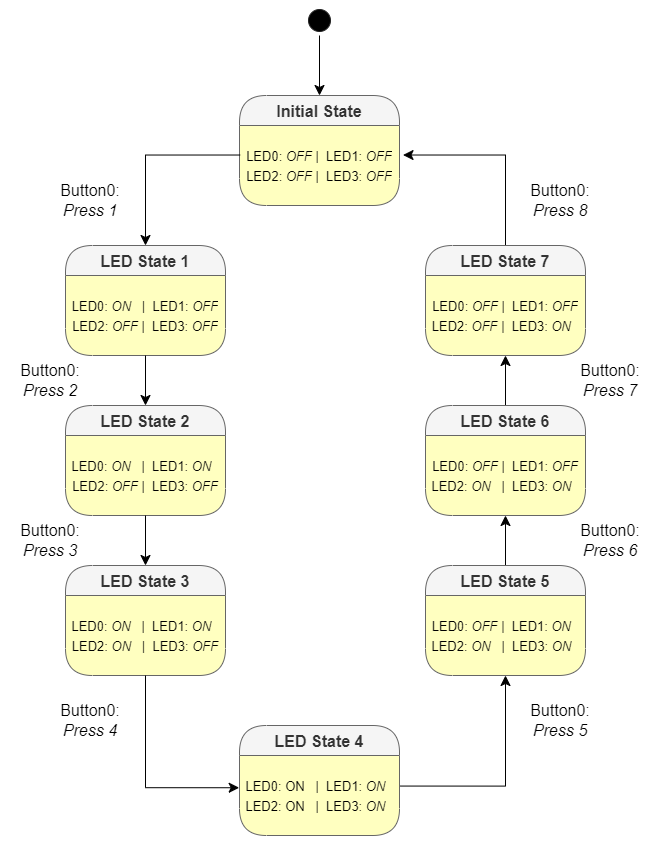

The diagram above was exported from draw.io. Its source (the exported page's mxGraphModel, read from the mxfile embedded in the PNG):
<mxGraphModel dx="1400" dy="895" grid="1" gridSize="10" guides="1" tooltips="1" connect="1" arrows="1" fold="1" page="1" pageScale="1" pageWidth="827" pageHeight="1169" math="0" shadow="0">
  <root>
    <mxCell id="WIyWlLk6GJQsqaUBKTNV-0" />
    <mxCell id="WIyWlLk6GJQsqaUBKTNV-1" parent="WIyWlLk6GJQsqaUBKTNV-0" />
    <mxCell id="X0LY3YthTv1reKftoJkV-40" style="edgeStyle=none;curved=1;rounded=0;orthogonalLoop=1;jettySize=auto;html=1;entryX=0.5;entryY=0;entryDx=0;entryDy=0;fontSize=12;startSize=8;endSize=8;" edge="1" parent="WIyWlLk6GJQsqaUBKTNV-1" source="X0LY3YthTv1reKftoJkV-0" target="X0LY3YthTv1reKftoJkV-8">
      <mxGeometry relative="1" as="geometry" />
    </mxCell>
    <mxCell id="X0LY3YthTv1reKftoJkV-0" value="" style="ellipse;html=1;shape=startState;fillColor=#000000;strokeColor=#242424;fontSize=16;" vertex="1" parent="WIyWlLk6GJQsqaUBKTNV-1">
      <mxGeometry x="399" y="100" width="30" height="30" as="geometry" />
    </mxCell>
    <mxCell id="X0LY3YthTv1reKftoJkV-8" value="Initial State" style="swimlane;fontStyle=1;align=center;verticalAlign=middle;childLayout=stackLayout;horizontal=1;startSize=30;horizontalStack=0;resizeParent=0;resizeLast=1;container=0;fontColor=#333333;collapsible=0;rounded=1;arcSize=30;strokeColor=#666666;fillColor=#f5f5f5;swimlaneFillColor=#ffffc0;dropTarget=0;fontSize=16;" vertex="1" parent="WIyWlLk6GJQsqaUBKTNV-1">
      <mxGeometry x="334" y="190" width="160" height="110" as="geometry" />
    </mxCell>
    <mxCell id="X0LY3YthTv1reKftoJkV-9" value="&lt;font style=&quot;font-size: 13px;&quot;&gt;LED0: &lt;i&gt;OFF&lt;/i&gt; |&amp;nbsp; LED1: &lt;i&gt;OFF&lt;/i&gt;&lt;br&gt;LED2: &lt;i&gt;OFF&lt;/i&gt; |&amp;nbsp; LED3: &lt;i&gt;OFF&lt;/i&gt;&lt;/font&gt;" style="text;html=1;strokeColor=none;fillColor=none;align=center;verticalAlign=middle;spacingLeft=4;spacingRight=4;whiteSpace=wrap;overflow=hidden;rotatable=0;fontColor=#000000;fontSize=16;" vertex="1" parent="X0LY3YthTv1reKftoJkV-8">
      <mxGeometry y="30" width="160" height="80" as="geometry" />
    </mxCell>
    <mxCell id="X0LY3YthTv1reKftoJkV-13" value="LED State 3" style="swimlane;fontStyle=1;align=center;verticalAlign=middle;childLayout=stackLayout;horizontal=1;startSize=30;horizontalStack=0;resizeParent=0;resizeLast=1;container=0;fontColor=#333333;collapsible=0;rounded=1;arcSize=30;strokeColor=#666666;fillColor=#f5f5f5;swimlaneFillColor=#ffffc0;dropTarget=0;fontSize=16;" vertex="1" parent="WIyWlLk6GJQsqaUBKTNV-1">
      <mxGeometry x="160" y="660" width="160" height="110" as="geometry" />
    </mxCell>
    <mxCell id="X0LY3YthTv1reKftoJkV-14" value="&lt;font style=&quot;font-size: 13px;&quot;&gt;LED0: &lt;i&gt;ON&lt;/i&gt;&amp;nbsp; &amp;nbsp;|&amp;nbsp; LED1: &lt;i&gt;ON&lt;/i&gt;&amp;nbsp;&amp;nbsp;&lt;br&gt;LED2: &lt;i&gt;ON&lt;/i&gt;&amp;nbsp; &amp;nbsp;|&amp;nbsp; LED3: &lt;i&gt;OFF&lt;/i&gt;&lt;/font&gt;" style="text;html=1;strokeColor=none;fillColor=none;align=center;verticalAlign=middle;spacingLeft=4;spacingRight=4;whiteSpace=wrap;overflow=hidden;rotatable=0;fontColor=#000000;fontSize=16;" vertex="1" parent="X0LY3YthTv1reKftoJkV-13">
      <mxGeometry y="30" width="160" height="80" as="geometry" />
    </mxCell>
    <mxCell id="X0LY3YthTv1reKftoJkV-37" style="edgeStyle=none;curved=1;rounded=0;orthogonalLoop=1;jettySize=auto;html=1;entryX=0;entryY=0;entryDx=0;entryDy=0;fontSize=12;startSize=8;endSize=8;" edge="1" parent="WIyWlLk6GJQsqaUBKTNV-1" source="X0LY3YthTv1reKftoJkV-15" target="X0LY3YthTv1reKftoJkV-28">
      <mxGeometry relative="1" as="geometry" />
    </mxCell>
    <mxCell id="X0LY3YthTv1reKftoJkV-15" value="LED State 5" style="swimlane;fontStyle=1;align=center;verticalAlign=middle;childLayout=stackLayout;horizontal=1;startSize=30;horizontalStack=0;resizeParent=0;resizeLast=1;container=0;fontColor=#333333;collapsible=0;rounded=1;arcSize=30;strokeColor=#666666;fillColor=#f5f5f5;swimlaneFillColor=#ffffc0;dropTarget=0;fontSize=16;" vertex="1" parent="WIyWlLk6GJQsqaUBKTNV-1">
      <mxGeometry x="520" y="660" width="160" height="110" as="geometry" />
    </mxCell>
    <mxCell id="X0LY3YthTv1reKftoJkV-16" value="&lt;font style=&quot;font-size: 13px;&quot;&gt;LED0: &lt;i&gt;OFF&lt;/i&gt; |&amp;nbsp; LED1: &lt;i&gt;ON&lt;/i&gt;&amp;nbsp;&amp;nbsp;&lt;br&gt;LED2: &lt;i&gt;ON&lt;/i&gt;&amp;nbsp; &amp;nbsp;|&amp;nbsp; LED3: &lt;i&gt;ON&lt;/i&gt;&amp;nbsp;&amp;nbsp;&lt;/font&gt;" style="text;html=1;strokeColor=none;fillColor=none;align=center;verticalAlign=middle;spacingLeft=4;spacingRight=4;whiteSpace=wrap;overflow=hidden;rotatable=0;fontColor=#000000;fontSize=16;" vertex="1" parent="X0LY3YthTv1reKftoJkV-15">
      <mxGeometry y="30" width="160" height="80" as="geometry" />
    </mxCell>
    <mxCell id="X0LY3YthTv1reKftoJkV-17" value="LED State 4" style="swimlane;fontStyle=1;align=center;verticalAlign=middle;childLayout=stackLayout;horizontal=1;startSize=30;horizontalStack=0;resizeParent=0;resizeLast=1;container=0;fontColor=#333333;collapsible=0;rounded=1;arcSize=30;strokeColor=#666666;fillColor=#f5f5f5;swimlaneFillColor=#ffffc0;dropTarget=0;fontSize=16;" vertex="1" parent="WIyWlLk6GJQsqaUBKTNV-1">
      <mxGeometry x="334" y="820" width="160" height="110" as="geometry" />
    </mxCell>
    <mxCell id="X0LY3YthTv1reKftoJkV-18" value="&lt;font style=&quot;font-size: 13px;&quot;&gt;LED0: ON&amp;nbsp; &amp;nbsp;|&amp;nbsp; LED1: &lt;i&gt;ON&lt;/i&gt;&amp;nbsp;&amp;nbsp;&lt;br&gt;LED2: ON&amp;nbsp; &amp;nbsp;|&amp;nbsp; LED3: &lt;i&gt;ON&lt;/i&gt;&amp;nbsp;&amp;nbsp;&lt;/font&gt;" style="text;html=1;strokeColor=none;fillColor=none;align=center;verticalAlign=middle;spacingLeft=4;spacingRight=4;whiteSpace=wrap;overflow=hidden;rotatable=0;fontColor=#000000;fontSize=16;" vertex="1" parent="X0LY3YthTv1reKftoJkV-17">
      <mxGeometry y="30" width="160" height="80" as="geometry" />
    </mxCell>
    <mxCell id="X0LY3YthTv1reKftoJkV-39" style="edgeStyle=elbowEdgeStyle;rounded=0;orthogonalLoop=1;jettySize=auto;html=1;entryX=1.022;entryY=0.369;entryDx=0;entryDy=0;entryPerimeter=0;fontSize=12;startSize=8;endSize=8;exitX=0.5;exitY=0;exitDx=0;exitDy=0;" edge="1" parent="WIyWlLk6GJQsqaUBKTNV-1" source="X0LY3YthTv1reKftoJkV-19" target="X0LY3YthTv1reKftoJkV-9">
      <mxGeometry relative="1" as="geometry">
        <Array as="points">
          <mxPoint x="600" y="280" />
        </Array>
      </mxGeometry>
    </mxCell>
    <mxCell id="X0LY3YthTv1reKftoJkV-19" value="LED State 7" style="swimlane;fontStyle=1;align=center;verticalAlign=middle;childLayout=stackLayout;horizontal=1;startSize=30;horizontalStack=0;resizeParent=0;resizeLast=1;container=0;fontColor=#333333;collapsible=0;rounded=1;arcSize=30;strokeColor=#666666;fillColor=#f5f5f5;swimlaneFillColor=#ffffc0;dropTarget=0;fontSize=16;" vertex="1" parent="WIyWlLk6GJQsqaUBKTNV-1">
      <mxGeometry x="520" y="340" width="160" height="110" as="geometry" />
    </mxCell>
    <mxCell id="X0LY3YthTv1reKftoJkV-20" value="&lt;font style=&quot;font-size: 13px;&quot;&gt;LED0: &lt;i&gt;OFF&lt;/i&gt; |&amp;nbsp; LED1: &lt;i&gt;OFF&lt;/i&gt;&lt;br&gt;LED2: &lt;i&gt;OFF&lt;/i&gt; |&amp;nbsp; LED3: &lt;i&gt;ON&lt;/i&gt;&amp;nbsp;&amp;nbsp;&lt;/font&gt;" style="text;html=1;align=center;verticalAlign=middle;spacingLeft=4;spacingRight=4;whiteSpace=wrap;overflow=hidden;rotatable=0;fontSize=16;" vertex="1" parent="X0LY3YthTv1reKftoJkV-19">
      <mxGeometry y="30" width="160" height="80" as="geometry" />
    </mxCell>
    <mxCell id="X0LY3YthTv1reKftoJkV-21" value="LED State 1" style="swimlane;fontStyle=1;align=center;verticalAlign=middle;childLayout=stackLayout;horizontal=1;startSize=30;horizontalStack=0;resizeParent=0;resizeLast=1;container=0;fontColor=#333333;collapsible=0;rounded=1;arcSize=30;strokeColor=#666666;fillColor=#f5f5f5;swimlaneFillColor=#ffffc0;dropTarget=0;fontSize=16;" vertex="1" parent="WIyWlLk6GJQsqaUBKTNV-1">
      <mxGeometry x="160" y="340" width="160" height="110" as="geometry" />
    </mxCell>
    <mxCell id="X0LY3YthTv1reKftoJkV-22" value="&lt;font style=&quot;font-size: 13px;&quot;&gt;LED0: &lt;i&gt;ON&lt;/i&gt;&amp;nbsp; &amp;nbsp;|&amp;nbsp; LED1: &lt;i&gt;OFF&lt;/i&gt;&lt;br&gt;LED2: &lt;i&gt;OFF&lt;/i&gt; |&amp;nbsp; LED3: &lt;i&gt;OFF&lt;/i&gt;&lt;/font&gt;" style="text;html=1;strokeColor=none;fillColor=none;align=center;verticalAlign=middle;spacingLeft=4;spacingRight=4;whiteSpace=wrap;overflow=hidden;rotatable=0;fontColor=#000000;fontSize=16;" vertex="1" parent="X0LY3YthTv1reKftoJkV-21">
      <mxGeometry y="30" width="160" height="80" as="geometry" />
    </mxCell>
    <mxCell id="X0LY3YthTv1reKftoJkV-38" style="edgeStyle=none;curved=1;rounded=0;orthogonalLoop=1;jettySize=auto;html=1;entryX=0.5;entryY=1;entryDx=0;entryDy=0;fontSize=12;startSize=8;endSize=8;" edge="1" parent="WIyWlLk6GJQsqaUBKTNV-1" source="X0LY3YthTv1reKftoJkV-23" target="X0LY3YthTv1reKftoJkV-20">
      <mxGeometry relative="1" as="geometry" />
    </mxCell>
    <mxCell id="X0LY3YthTv1reKftoJkV-23" value="LED State 6" style="swimlane;fontStyle=1;align=center;verticalAlign=middle;childLayout=stackLayout;horizontal=1;startSize=30;horizontalStack=0;resizeParent=0;resizeLast=1;container=0;fontColor=#333333;collapsible=0;rounded=1;arcSize=30;strokeColor=#666666;fillColor=#f5f5f5;swimlaneFillColor=#ffffc0;dropTarget=0;fontSize=16;" vertex="1" parent="WIyWlLk6GJQsqaUBKTNV-1">
      <mxGeometry x="520" y="500" width="160" height="110" as="geometry" />
    </mxCell>
    <mxCell id="X0LY3YthTv1reKftoJkV-24" value="&lt;font style=&quot;font-size: 13px;&quot;&gt;LED0: &lt;i&gt;OFF&lt;/i&gt; |&amp;nbsp; LED1: &lt;i&gt;OFF&lt;/i&gt;&lt;br&gt;LED2: &lt;i&gt;ON&lt;/i&gt;&amp;nbsp; &amp;nbsp;|&amp;nbsp; LED3: &lt;i&gt;ON&lt;/i&gt;&amp;nbsp;&amp;nbsp;&lt;/font&gt;" style="text;html=1;strokeColor=none;fillColor=none;align=center;verticalAlign=middle;spacingLeft=4;spacingRight=4;whiteSpace=wrap;overflow=hidden;rotatable=0;fontColor=#000000;fontSize=16;" vertex="1" parent="X0LY3YthTv1reKftoJkV-23">
      <mxGeometry y="30" width="160" height="80" as="geometry" />
    </mxCell>
    <mxCell id="X0LY3YthTv1reKftoJkV-28" value="&lt;font style=&quot;font-size: 13px;&quot;&gt;LED0: OFF |&amp;nbsp; LED1: OFF&lt;br&gt;LED2: OFF |&amp;nbsp; LED3: OFF&lt;/font&gt;" style="text;html=1;strokeColor=none;fillColor=none;align=center;verticalAlign=middle;spacingLeft=4;spacingRight=4;whiteSpace=wrap;overflow=hidden;rotatable=0;fontColor=#000000;fontSize=16;" vertex="1" parent="X0LY3YthTv1reKftoJkV-23">
      <mxGeometry y="110" width="160" as="geometry" />
    </mxCell>
    <mxCell id="X0LY3YthTv1reKftoJkV-25" value="LED State 2" style="swimlane;fontStyle=1;align=center;verticalAlign=middle;childLayout=stackLayout;horizontal=1;startSize=30;horizontalStack=0;resizeParent=0;resizeLast=1;container=0;fontColor=#333333;collapsible=0;rounded=1;arcSize=30;strokeColor=#666666;fillColor=#f5f5f5;swimlaneFillColor=#ffffc0;dropTarget=0;fontSize=16;" vertex="1" parent="WIyWlLk6GJQsqaUBKTNV-1">
      <mxGeometry x="160" y="500" width="160" height="110" as="geometry" />
    </mxCell>
    <mxCell id="X0LY3YthTv1reKftoJkV-26" value="&lt;font style=&quot;font-size: 13px;&quot;&gt;LED0: &lt;i&gt;ON&lt;/i&gt;&amp;nbsp; &amp;nbsp;|&amp;nbsp; LED1: &lt;i&gt;ON&lt;/i&gt;&amp;nbsp;&amp;nbsp;&lt;br&gt;LED2: &lt;i&gt;OFF&lt;/i&gt; |&amp;nbsp; LED3: &lt;i&gt;OFF&lt;/i&gt;&lt;/font&gt;" style="text;html=1;strokeColor=none;fillColor=none;align=center;verticalAlign=middle;spacingLeft=4;spacingRight=4;whiteSpace=wrap;overflow=hidden;rotatable=0;fontColor=#000000;fontSize=16;" vertex="1" parent="X0LY3YthTv1reKftoJkV-25">
      <mxGeometry y="30" width="160" height="80" as="geometry" />
    </mxCell>
    <mxCell id="X0LY3YthTv1reKftoJkV-31" style="edgeStyle=none;curved=1;rounded=0;orthogonalLoop=1;jettySize=auto;html=1;exitX=0.5;exitY=1;exitDx=0;exitDy=0;fontSize=12;startSize=8;endSize=8;" edge="1" parent="WIyWlLk6GJQsqaUBKTNV-1" source="X0LY3YthTv1reKftoJkV-22" target="X0LY3YthTv1reKftoJkV-25">
      <mxGeometry relative="1" as="geometry" />
    </mxCell>
    <mxCell id="X0LY3YthTv1reKftoJkV-32" style="edgeStyle=orthogonalEdgeStyle;rounded=0;orthogonalLoop=1;jettySize=auto;html=1;entryX=0.5;entryY=0;entryDx=0;entryDy=0;fontSize=12;startSize=8;endSize=8;exitX=0.004;exitY=0.369;exitDx=0;exitDy=0;exitPerimeter=0;" edge="1" parent="WIyWlLk6GJQsqaUBKTNV-1" source="X0LY3YthTv1reKftoJkV-9" target="X0LY3YthTv1reKftoJkV-21">
      <mxGeometry relative="1" as="geometry">
        <mxPoint x="414" y="260" as="sourcePoint" />
      </mxGeometry>
    </mxCell>
    <mxCell id="X0LY3YthTv1reKftoJkV-33" style="edgeStyle=none;curved=1;rounded=0;orthogonalLoop=1;jettySize=auto;html=1;entryX=0.5;entryY=0;entryDx=0;entryDy=0;fontSize=12;startSize=8;endSize=8;" edge="1" parent="WIyWlLk6GJQsqaUBKTNV-1" source="X0LY3YthTv1reKftoJkV-26" target="X0LY3YthTv1reKftoJkV-13">
      <mxGeometry relative="1" as="geometry" />
    </mxCell>
    <mxCell id="X0LY3YthTv1reKftoJkV-34" style="edgeStyle=orthogonalEdgeStyle;rounded=0;orthogonalLoop=1;jettySize=auto;html=1;entryX=-0.002;entryY=0.403;entryDx=0;entryDy=0;fontSize=12;startSize=8;endSize=8;exitX=0.5;exitY=1;exitDx=0;exitDy=0;entryPerimeter=0;" edge="1" parent="WIyWlLk6GJQsqaUBKTNV-1" source="X0LY3YthTv1reKftoJkV-14" target="X0LY3YthTv1reKftoJkV-18">
      <mxGeometry relative="1" as="geometry" />
    </mxCell>
    <mxCell id="X0LY3YthTv1reKftoJkV-36" style="edgeStyle=orthogonalEdgeStyle;rounded=0;orthogonalLoop=1;jettySize=auto;html=1;entryX=0.5;entryY=1;entryDx=0;entryDy=0;fontSize=12;startSize=8;endSize=8;exitX=1.006;exitY=0.382;exitDx=0;exitDy=0;exitPerimeter=0;" edge="1" parent="WIyWlLk6GJQsqaUBKTNV-1" source="X0LY3YthTv1reKftoJkV-18" target="X0LY3YthTv1reKftoJkV-16">
      <mxGeometry relative="1" as="geometry" />
    </mxCell>
    <mxCell id="X0LY3YthTv1reKftoJkV-42" value="Button0: &lt;i&gt;Press&lt;/i&gt; &lt;i&gt;1&lt;/i&gt;" style="text;html=1;strokeColor=none;fillColor=none;align=center;verticalAlign=middle;whiteSpace=wrap;rounded=0;fontSize=16;" vertex="1" parent="WIyWlLk6GJQsqaUBKTNV-1">
      <mxGeometry x="140" y="280" width="90" height="30" as="geometry" />
    </mxCell>
    <mxCell id="X0LY3YthTv1reKftoJkV-43" value="Button0: &lt;i&gt;Press&lt;/i&gt;&amp;nbsp;&lt;i&gt;2&lt;/i&gt;" style="text;html=1;strokeColor=none;fillColor=none;align=center;verticalAlign=middle;whiteSpace=wrap;rounded=0;fontSize=16;" vertex="1" parent="WIyWlLk6GJQsqaUBKTNV-1">
      <mxGeometry x="100" y="460" width="90" height="30" as="geometry" />
    </mxCell>
    <mxCell id="X0LY3YthTv1reKftoJkV-44" value="Button0: &lt;i&gt;Press&lt;/i&gt;&amp;nbsp;&lt;i&gt;3&lt;/i&gt;" style="text;html=1;strokeColor=none;fillColor=none;align=center;verticalAlign=middle;whiteSpace=wrap;rounded=0;fontSize=16;" vertex="1" parent="WIyWlLk6GJQsqaUBKTNV-1">
      <mxGeometry x="100" y="620" width="90" height="30" as="geometry" />
    </mxCell>
    <mxCell id="X0LY3YthTv1reKftoJkV-45" value="Button0: &lt;i&gt;Press&lt;/i&gt;&amp;nbsp;&lt;i&gt;4&lt;/i&gt;" style="text;html=1;strokeColor=none;fillColor=none;align=center;verticalAlign=middle;whiteSpace=wrap;rounded=0;fontSize=16;" vertex="1" parent="WIyWlLk6GJQsqaUBKTNV-1">
      <mxGeometry x="140" y="800" width="90" height="30" as="geometry" />
    </mxCell>
    <mxCell id="X0LY3YthTv1reKftoJkV-46" value="Button0: &lt;i&gt;Press&lt;/i&gt;&amp;nbsp;&lt;i&gt;5&lt;/i&gt;" style="text;html=1;strokeColor=none;fillColor=none;align=center;verticalAlign=middle;whiteSpace=wrap;rounded=0;fontSize=16;" vertex="1" parent="WIyWlLk6GJQsqaUBKTNV-1">
      <mxGeometry x="610" y="800" width="90" height="30" as="geometry" />
    </mxCell>
    <mxCell id="X0LY3YthTv1reKftoJkV-47" value="Button0: &lt;i&gt;Press&lt;/i&gt;&amp;nbsp;&lt;i&gt;6&lt;/i&gt;" style="text;html=1;strokeColor=none;fillColor=none;align=center;verticalAlign=middle;whiteSpace=wrap;rounded=0;fontSize=16;" vertex="1" parent="WIyWlLk6GJQsqaUBKTNV-1">
      <mxGeometry x="660" y="620" width="90" height="30" as="geometry" />
    </mxCell>
    <mxCell id="X0LY3YthTv1reKftoJkV-48" value="Button0: &lt;i&gt;Press&lt;/i&gt;&amp;nbsp;&lt;i&gt;7&lt;/i&gt;" style="text;html=1;strokeColor=none;fillColor=none;align=center;verticalAlign=middle;whiteSpace=wrap;rounded=0;fontSize=16;" vertex="1" parent="WIyWlLk6GJQsqaUBKTNV-1">
      <mxGeometry x="660" y="460" width="90" height="30" as="geometry" />
    </mxCell>
    <mxCell id="X0LY3YthTv1reKftoJkV-49" value="Button0: &lt;i&gt;Press&lt;/i&gt;&amp;nbsp;&lt;i&gt;8&lt;/i&gt;" style="text;html=1;strokeColor=none;fillColor=none;align=center;verticalAlign=middle;whiteSpace=wrap;rounded=0;fontSize=16;" vertex="1" parent="WIyWlLk6GJQsqaUBKTNV-1">
      <mxGeometry x="610" y="280" width="90" height="30" as="geometry" />
    </mxCell>
  </root>
</mxGraphModel>